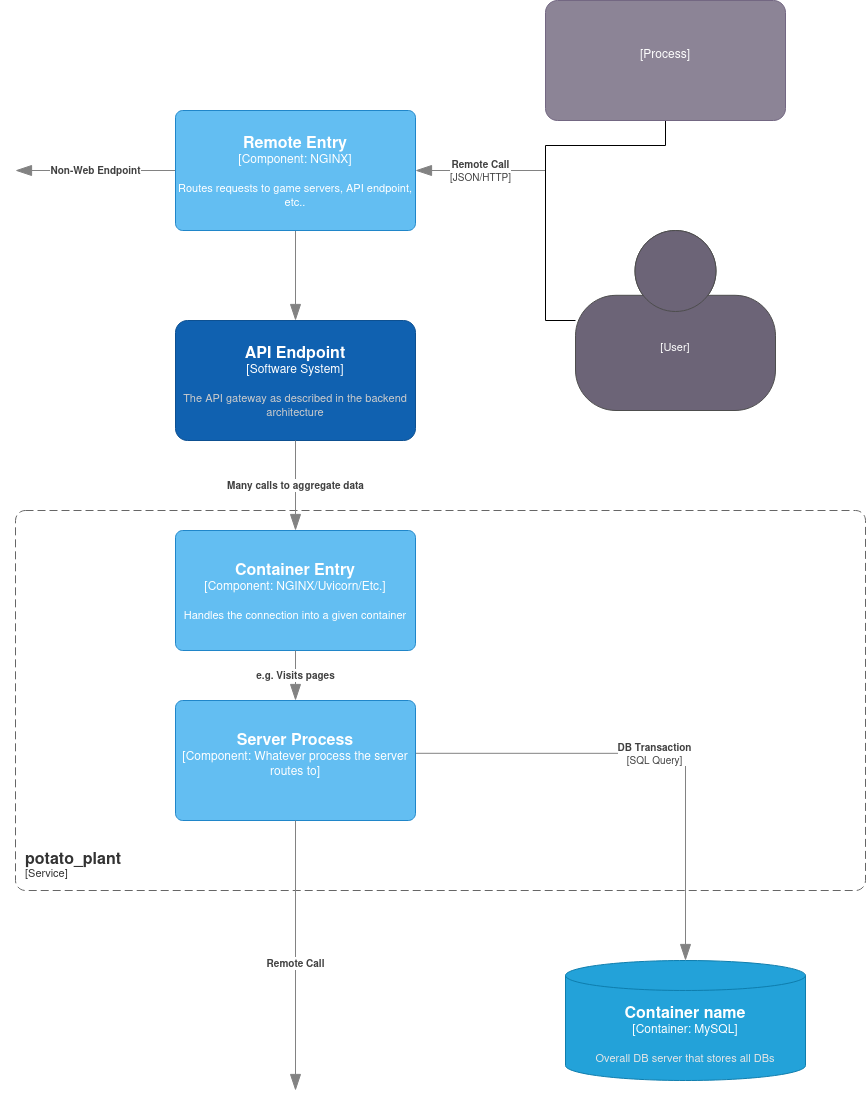

The diagram above was exported from draw.io. Its source (the exported page's mxGraphModel, read from the mxfile embedded in the PNG):
<mxGraphModel dx="2578" dy="933" grid="1" gridSize="10" guides="1" tooltips="1" connect="1" arrows="1" fold="1" page="1" pageScale="1" pageWidth="850" pageHeight="1100" math="0" shadow="0">
  <root>
    <mxCell id="0" />
    <mxCell id="1" parent="0" />
    <object placeholders="1" c4Type="Relationship" c4Technology="JSON/HTTP" c4Description="Remote Call" label="&lt;div style=&quot;text-align: left&quot;&gt;&lt;div style=&quot;text-align: center&quot;&gt;&lt;b&gt;%c4Description%&lt;/b&gt;&lt;/div&gt;&lt;div style=&quot;text-align: center&quot;&gt;[%c4Technology%]&lt;/div&gt;&lt;/div&gt;" id="euJnq8GR5RoqwbVSRJ5u-4">
      <mxCell style="endArrow=blockThin;html=1;fontSize=10;fontColor=#404040;strokeWidth=1;endFill=1;strokeColor=#828282;elbow=vertical;metaEdit=1;endSize=14;startSize=14;jumpStyle=arc;jumpSize=16;rounded=0;edgeStyle=orthogonalEdgeStyle;entryX=1;entryY=0.5;entryDx=0;entryDy=0;entryPerimeter=0;" edge="1" parent="1" target="euJnq8GR5RoqwbVSRJ5u-17">
        <mxGeometry width="240" relative="1" as="geometry">
          <mxPoint x="530" y="180" as="sourcePoint" />
          <mxPoint x="280" y="120" as="targetPoint" />
        </mxGeometry>
      </mxCell>
    </object>
    <object placeholders="1" c4Type="Relationship" c4Description="Non-Web Endpoint" label="&lt;div style=&quot;text-align: left&quot;&gt;&lt;div style=&quot;text-align: center&quot;&gt;&lt;b&gt;%c4Description%&lt;/b&gt;&lt;/div&gt;" id="euJnq8GR5RoqwbVSRJ5u-5">
      <mxCell style="endArrow=blockThin;html=1;fontSize=10;fontColor=#404040;strokeWidth=1;endFill=1;strokeColor=#828282;elbow=vertical;metaEdit=1;endSize=14;startSize=14;jumpStyle=arc;jumpSize=16;rounded=0;edgeStyle=orthogonalEdgeStyle;exitX=0;exitY=0.5;exitDx=0;exitDy=0;exitPerimeter=0;" edge="1" parent="1">
        <mxGeometry width="240" relative="1" as="geometry">
          <mxPoint x="160" y="180" as="sourcePoint" />
          <mxPoint y="180" as="targetPoint" />
        </mxGeometry>
      </mxCell>
    </object>
    <object placeholders="1" c4Name="API Endpoint" c4Type="Software System" c4Description="The API gateway as described in the backend architecture " label="&lt;font style=&quot;font-size: 16px&quot;&gt;&lt;b&gt;%c4Name%&lt;/b&gt;&lt;/font&gt;&lt;div&gt;[%c4Type%]&lt;/div&gt;&lt;br&gt;&lt;div&gt;&lt;font style=&quot;font-size: 11px&quot;&gt;&lt;font color=&quot;#cccccc&quot;&gt;%c4Description%&lt;/font&gt;&lt;/div&gt;" id="euJnq8GR5RoqwbVSRJ5u-6">
      <mxCell style="rounded=1;whiteSpace=wrap;html=1;labelBackgroundColor=none;fillColor=#1061B0;fontColor=#ffffff;align=center;arcSize=10;strokeColor=#0D5091;metaEdit=1;resizable=0;points=[[0.25,0,0],[0.5,0,0],[0.75,0,0],[1,0.25,0],[1,0.5,0],[1,0.75,0],[0.75,1,0],[0.5,1,0],[0.25,1,0],[0,0.75,0],[0,0.5,0],[0,0.25,0]];" vertex="1" parent="1">
        <mxGeometry x="160" y="330" width="240" height="120" as="geometry" />
      </mxCell>
    </object>
    <object placeholders="1" c4Type="Relationship" c4Description="" label="&lt;div style=&quot;text-align: left&quot;&gt;&lt;div style=&quot;text-align: center&quot;&gt;&lt;b&gt;%c4Description%&lt;/b&gt;&lt;/div&gt;" id="euJnq8GR5RoqwbVSRJ5u-7">
      <mxCell style="endArrow=blockThin;html=1;fontSize=10;fontColor=#404040;strokeWidth=1;endFill=1;strokeColor=#828282;elbow=vertical;metaEdit=1;endSize=14;startSize=14;jumpStyle=arc;jumpSize=16;rounded=0;edgeStyle=orthogonalEdgeStyle;exitX=0.5;exitY=1;exitDx=0;exitDy=0;exitPerimeter=0;" edge="1" parent="1">
        <mxGeometry width="240" relative="1" as="geometry">
          <mxPoint x="280" y="240" as="sourcePoint" />
          <mxPoint x="280" y="330" as="targetPoint" />
        </mxGeometry>
      </mxCell>
    </object>
    <object placeholders="1" c4Type="Container name" c4Container="Container" c4Technology="MySQL" c4Description="Overall DB server that stores all DBs" label="&lt;font style=&quot;font-size: 16px&quot;&gt;&lt;b&gt;%c4Type%&lt;/b&gt;&lt;/font&gt;&lt;div&gt;[%c4Container%:&amp;nbsp;%c4Technology%]&lt;/div&gt;&lt;br&gt;&lt;div&gt;&lt;font style=&quot;font-size: 11px&quot;&gt;&lt;font color=&quot;#E6E6E6&quot;&gt;%c4Description%&lt;/font&gt;&lt;/div&gt;" id="euJnq8GR5RoqwbVSRJ5u-9">
      <mxCell style="shape=cylinder3;size=15;whiteSpace=wrap;html=1;boundedLbl=1;rounded=0;labelBackgroundColor=none;fillColor=#23A2D9;fontSize=12;fontColor=#ffffff;align=center;strokeColor=#0E7DAD;metaEdit=1;points=[[0.5,0,0],[1,0.25,0],[1,0.5,0],[1,0.75,0],[0.5,1,0],[0,0.75,0],[0,0.5,0],[0,0.25,0]];resizable=0;" vertex="1" parent="1">
        <mxGeometry x="550" y="970" width="240" height="120" as="geometry" />
      </mxCell>
    </object>
    <object placeholders="1" c4Name="potato_plant" c4Type="ContainerScopeBoundary" c4Application="Service" label="&lt;font style=&quot;font-size: 16px&quot;&gt;&lt;b&gt;&lt;div style=&quot;text-align: left&quot;&gt;%c4Name%&lt;/div&gt;&lt;/b&gt;&lt;/font&gt;&lt;div style=&quot;text-align: left&quot;&gt;[%c4Application%]&lt;/div&gt;" id="euJnq8GR5RoqwbVSRJ5u-10">
      <mxCell style="rounded=1;fontSize=11;whiteSpace=wrap;html=1;dashed=1;arcSize=20;fillColor=none;strokeColor=#666666;fontColor=#333333;labelBackgroundColor=none;align=left;verticalAlign=bottom;labelBorderColor=none;spacingTop=0;spacing=10;dashPattern=8 4;metaEdit=1;rotatable=0;perimeter=rectanglePerimeter;noLabel=0;labelPadding=0;allowArrows=0;connectable=0;expand=0;recursiveResize=0;editable=1;pointerEvents=0;absoluteArcSize=1;points=[[0.25,0,0],[0.5,0,0],[0.75,0,0],[1,0.25,0],[1,0.5,0],[1,0.75,0],[0.75,1,0],[0.5,1,0],[0.25,1,0],[0,0.75,0],[0,0.5,0],[0,0.25,0]];" vertex="1" parent="1">
        <mxGeometry y="520" width="850" height="380" as="geometry" />
      </mxCell>
    </object>
    <object placeholders="1" c4Type="Relationship" c4Description="Many calls to aggregate data" label="&lt;div style=&quot;text-align: left&quot;&gt;&lt;div style=&quot;text-align: center&quot;&gt;&lt;b&gt;%c4Description%&lt;/b&gt;&lt;/div&gt;" id="euJnq8GR5RoqwbVSRJ5u-12">
      <mxCell style="endArrow=blockThin;html=1;fontSize=10;fontColor=#404040;strokeWidth=1;endFill=1;strokeColor=#828282;elbow=vertical;metaEdit=1;endSize=14;startSize=14;jumpStyle=arc;jumpSize=16;rounded=0;edgeStyle=orthogonalEdgeStyle;exitX=0.5;exitY=1;exitDx=0;exitDy=0;exitPerimeter=0;entryX=0.5;entryY=0;entryDx=0;entryDy=0;entryPerimeter=0;" edge="1" parent="1" source="euJnq8GR5RoqwbVSRJ5u-6">
        <mxGeometry width="240" relative="1" as="geometry">
          <mxPoint x="260" y="490" as="sourcePoint" />
          <mxPoint x="280" y="540" as="targetPoint" />
        </mxGeometry>
      </mxCell>
    </object>
    <object placeholders="1" c4Type="Relationship" c4Technology="SQL Query" c4Description="DB Transaction" label="&lt;div style=&quot;text-align: left&quot;&gt;&lt;div style=&quot;text-align: center&quot;&gt;&lt;b&gt;%c4Description%&lt;/b&gt;&lt;/div&gt;&lt;div style=&quot;text-align: center&quot;&gt;[%c4Technology%]&lt;/div&gt;&lt;/div&gt;" id="euJnq8GR5RoqwbVSRJ5u-13">
      <mxCell style="endArrow=blockThin;html=1;fontSize=10;fontColor=#404040;strokeWidth=1;endFill=1;strokeColor=#828282;elbow=vertical;metaEdit=1;endSize=14;startSize=14;jumpStyle=arc;jumpSize=16;rounded=0;edgeStyle=orthogonalEdgeStyle;exitX=0.998;exitY=0.44;exitDx=0;exitDy=0;exitPerimeter=0;entryX=0.5;entryY=0;entryDx=0;entryDy=0;entryPerimeter=0;" edge="1" parent="1" source="euJnq8GR5RoqwbVSRJ5u-19" target="euJnq8GR5RoqwbVSRJ5u-9">
        <mxGeometry width="240" relative="1" as="geometry">
          <mxPoint x="400" y="600" as="sourcePoint" />
          <mxPoint x="690" y="600" as="targetPoint" />
        </mxGeometry>
      </mxCell>
    </object>
    <object placeholders="1" c4Name="Remote Entry" c4Type="Component" c4Technology="NGINX" c4Description="Routes requests to game servers, API endpoint, etc.." label="&lt;font style=&quot;font-size: 16px&quot;&gt;&lt;b&gt;%c4Name%&lt;/b&gt;&lt;/font&gt;&lt;div&gt;[%c4Type%: %c4Technology%]&lt;/div&gt;&lt;br&gt;&lt;div&gt;&lt;font style=&quot;font-size: 11px&quot;&gt;%c4Description%&lt;/font&gt;&lt;/div&gt;" id="euJnq8GR5RoqwbVSRJ5u-17">
      <mxCell style="rounded=1;whiteSpace=wrap;html=1;labelBackgroundColor=none;fillColor=#63BEF2;fontColor=#ffffff;align=center;arcSize=6;strokeColor=#2086C9;metaEdit=1;resizable=0;points=[[0.25,0,0],[0.5,0,0],[0.75,0,0],[1,0.25,0],[1,0.5,0],[1,0.75,0],[0.75,1,0],[0.5,1,0],[0.25,1,0],[0,0.75,0],[0,0.5,0],[0,0.25,0]];" vertex="1" parent="1">
        <mxGeometry x="160" y="120" width="240" height="120" as="geometry" />
      </mxCell>
    </object>
    <object placeholders="1" c4Name="Container Entry" c4Type="Component" c4Technology="NGINX/Uvicorn/Etc." c4Description="Handles the connection into a given container" label="&lt;font style=&quot;font-size: 16px&quot;&gt;&lt;b&gt;%c4Name%&lt;/b&gt;&lt;/font&gt;&lt;div&gt;[%c4Type%: %c4Technology%]&lt;/div&gt;&lt;br&gt;&lt;div&gt;&lt;font style=&quot;font-size: 11px&quot;&gt;%c4Description%&lt;/font&gt;&lt;/div&gt;" id="euJnq8GR5RoqwbVSRJ5u-18">
      <mxCell style="rounded=1;whiteSpace=wrap;html=1;labelBackgroundColor=none;fillColor=#63BEF2;fontColor=#ffffff;align=center;arcSize=6;strokeColor=#2086C9;metaEdit=1;resizable=0;points=[[0.25,0,0],[0.5,0,0],[0.75,0,0],[1,0.25,0],[1,0.5,0],[1,0.75,0],[0.75,1,0],[0.5,1,0],[0.25,1,0],[0,0.75,0],[0,0.5,0],[0,0.25,0]];" vertex="1" parent="1">
        <mxGeometry x="160" y="540" width="240" height="120" as="geometry" />
      </mxCell>
    </object>
    <object placeholders="1" c4Name="Server Process" c4Type="Component" c4Technology="Whatever process the server routes to" c4Description="" label="&lt;font style=&quot;font-size: 16px&quot;&gt;&lt;b&gt;%c4Name%&lt;/b&gt;&lt;/font&gt;&lt;div&gt;[%c4Type%: %c4Technology%]&lt;/div&gt;&lt;br&gt;&lt;div&gt;&lt;font style=&quot;font-size: 11px&quot;&gt;%c4Description%&lt;/font&gt;&lt;/div&gt;" id="euJnq8GR5RoqwbVSRJ5u-19">
      <mxCell style="rounded=1;whiteSpace=wrap;html=1;labelBackgroundColor=none;fillColor=#63BEF2;fontColor=#ffffff;align=center;arcSize=6;strokeColor=#2086C9;metaEdit=1;resizable=0;points=[[0.25,0,0],[0.5,0,0],[0.75,0,0],[1,0.25,0],[1,0.5,0],[1,0.75,0],[0.75,1,0],[0.5,1,0],[0.25,1,0],[0,0.75,0],[0,0.5,0],[0,0.25,0]];" vertex="1" parent="1">
        <mxGeometry x="160" y="710" width="240" height="120" as="geometry" />
      </mxCell>
    </object>
    <object placeholders="1" c4Type="Relationship" c4Description="e.g. Visits pages" label="&lt;div style=&quot;text-align: left&quot;&gt;&lt;div style=&quot;text-align: center&quot;&gt;&lt;b&gt;%c4Description%&lt;/b&gt;&lt;/div&gt;" id="euJnq8GR5RoqwbVSRJ5u-20">
      <mxCell style="endArrow=blockThin;html=1;fontSize=10;fontColor=#404040;strokeWidth=1;endFill=1;strokeColor=#828282;elbow=vertical;metaEdit=1;endSize=14;startSize=14;jumpStyle=arc;jumpSize=16;rounded=0;edgeStyle=orthogonalEdgeStyle;exitX=0.5;exitY=1;exitDx=0;exitDy=0;exitPerimeter=0;entryX=0.5;entryY=0;entryDx=0;entryDy=0;entryPerimeter=0;" edge="1" parent="1" source="euJnq8GR5RoqwbVSRJ5u-18" target="euJnq8GR5RoqwbVSRJ5u-19">
        <mxGeometry width="240" relative="1" as="geometry">
          <mxPoint x="70" y="690" as="sourcePoint" />
          <mxPoint x="310" y="690" as="targetPoint" />
        </mxGeometry>
      </mxCell>
    </object>
    <object placeholders="1" c4Type="Relationship" c4Description="Remote Call" label="&lt;div style=&quot;text-align: left&quot;&gt;&lt;div style=&quot;text-align: center&quot;&gt;&lt;b&gt;%c4Description%&lt;/b&gt;&lt;/div&gt;" id="euJnq8GR5RoqwbVSRJ5u-21">
      <mxCell style="endArrow=blockThin;html=1;fontSize=10;fontColor=#404040;strokeWidth=1;endFill=1;strokeColor=#828282;elbow=vertical;metaEdit=1;endSize=14;startSize=14;jumpStyle=arc;jumpSize=16;rounded=0;edgeStyle=orthogonalEdgeStyle;exitX=0.5;exitY=1;exitDx=0;exitDy=0;exitPerimeter=0;" edge="1" parent="1" source="euJnq8GR5RoqwbVSRJ5u-19">
        <mxGeometry x="0.0526" width="240" relative="1" as="geometry">
          <mxPoint x="280" y="940" as="sourcePoint" />
          <mxPoint x="280" y="1100" as="targetPoint" />
          <Array as="points">
            <mxPoint x="280" y="1000" />
            <mxPoint x="280" y="1000" />
          </Array>
          <mxPoint as="offset" />
        </mxGeometry>
      </mxCell>
    </object>
    <mxCell id="euJnq8GR5RoqwbVSRJ5u-25" style="edgeStyle=orthogonalEdgeStyle;rounded=0;orthogonalLoop=1;jettySize=auto;html=1;endArrow=none;endFill=0;" edge="1" parent="1" source="euJnq8GR5RoqwbVSRJ5u-22">
      <mxGeometry relative="1" as="geometry">
        <mxPoint x="530" y="180" as="targetPoint" />
      </mxGeometry>
    </mxCell>
    <object placeholders="1" c4Name="" c4Type="Process" c4Description="" label="&lt;font style=&quot;font-size: 16px&quot;&gt;&lt;b&gt;%c4Name%&lt;/b&gt;&lt;/font&gt;&lt;div&gt;[%c4Type%]&lt;/div&gt;&lt;br&gt;&lt;div&gt;&lt;font style=&quot;font-size: 11px&quot;&gt;&lt;font color=&quot;#cccccc&quot;&gt;%c4Description%&lt;/font&gt;&lt;/div&gt;" id="euJnq8GR5RoqwbVSRJ5u-22">
      <mxCell style="rounded=1;whiteSpace=wrap;html=1;labelBackgroundColor=none;fillColor=#8C8496;fontColor=#ffffff;align=center;arcSize=10;strokeColor=#736782;metaEdit=1;resizable=0;points=[[0.25,0,0],[0.5,0,0],[0.75,0,0],[1,0.25,0],[1,0.5,0],[1,0.75,0],[0.75,1,0],[0.5,1,0],[0.25,1,0],[0,0.75,0],[0,0.5,0],[0,0.25,0]];" vertex="1" parent="1">
        <mxGeometry x="530" y="10" width="240" height="120" as="geometry" />
      </mxCell>
    </object>
    <mxCell id="euJnq8GR5RoqwbVSRJ5u-24" style="edgeStyle=orthogonalEdgeStyle;rounded=0;orthogonalLoop=1;jettySize=auto;html=1;endArrow=none;endFill=0;" edge="1" parent="1" source="euJnq8GR5RoqwbVSRJ5u-23">
      <mxGeometry relative="1" as="geometry">
        <mxPoint x="530" y="170" as="targetPoint" />
      </mxGeometry>
    </mxCell>
    <object placeholders="1" c4Name="" c4Type="User" c4Description="" label="&lt;font style=&quot;font-size: 16px&quot;&gt;&lt;b&gt;%c4Name%&lt;/b&gt;&lt;/font&gt;&lt;div&gt;[%c4Type%]&lt;/div&gt;&lt;br&gt;&lt;div&gt;&lt;font style=&quot;font-size: 11px&quot;&gt;&lt;font color=&quot;#cccccc&quot;&gt;%c4Description%&lt;/font&gt;&lt;/div&gt;" id="euJnq8GR5RoqwbVSRJ5u-23">
      <mxCell style="html=1;fontSize=11;dashed=0;whiteSpace=wrap;fillColor=#6C6477;strokeColor=#4D4D4D;fontColor=#ffffff;shape=mxgraph.c4.person2;align=center;metaEdit=1;points=[[0.5,0,0],[1,0.5,0],[1,0.75,0],[0.75,1,0],[0.5,1,0],[0.25,1,0],[0,0.75,0],[0,0.5,0]];resizable=0;" vertex="1" parent="1">
        <mxGeometry x="560" y="240" width="200" height="180" as="geometry" />
      </mxCell>
    </object>
  </root>
</mxGraphModel>